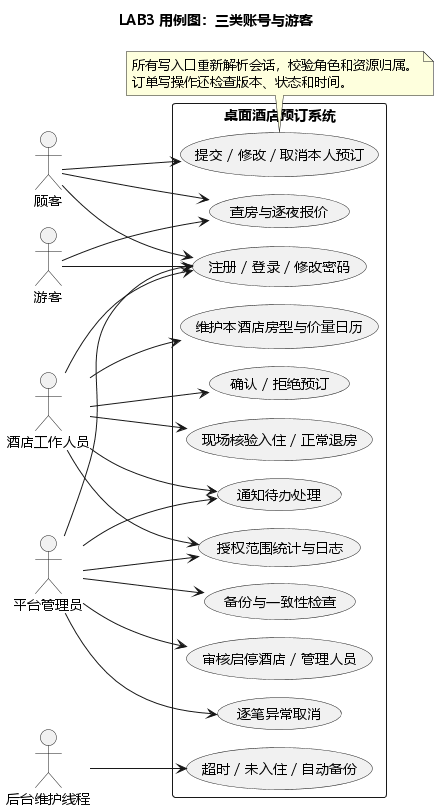

The diagram above was rendered by PlantUML. Its source (embedded in the PNG):
@startuml
!pragma layout smetana
title LAB3 用例图：三类账号与游客
left to right direction
skinparam defaultFontName Microsoft YaHei
skinparam backgroundColor white
skinparam shadowing false
actor 游客 as guest
actor 顾客 as customer
actor 酒店工作人员 as staff
actor 平台管理员 as admin
actor 后台维护线程 as clock
rectangle 桌面酒店预订系统 {
  usecase "注册 / 登录 / 修改密码" as auth
  usecase "查房与逐夜报价" as search
  usecase "提交 / 修改 / 取消本人预订" as own
  usecase "维护本酒店房型与价量日历" as calendar
  usecase "确认 / 拒绝预订" as confirm
  usecase "现场核验入住 / 正常退房" as stay
  usecase "审核启停酒店 / 管理人员" as hotels
  usecase "逐笔异常取消" as exception
  usecase "授权范围统计与日志" as reports
  usecase "通知待办处理" as notification
  usecase "备份与一致性检查" as backup
  usecase "超时 / 未入住 / 自动备份" as job
}
guest --> search
guest --> auth
customer --> auth
customer --> search
customer --> own
staff --> auth
staff --> calendar
staff --> confirm
staff --> stay
staff --> reports
staff --> notification
admin --> auth
admin --> hotels
admin --> exception
admin --> reports
admin --> notification
admin --> backup
clock --> job
note bottom of own
所有写入口重新解析会话，校验角色和资源归属。
订单写操作还检查版本、状态和时间。
end note
@enduml